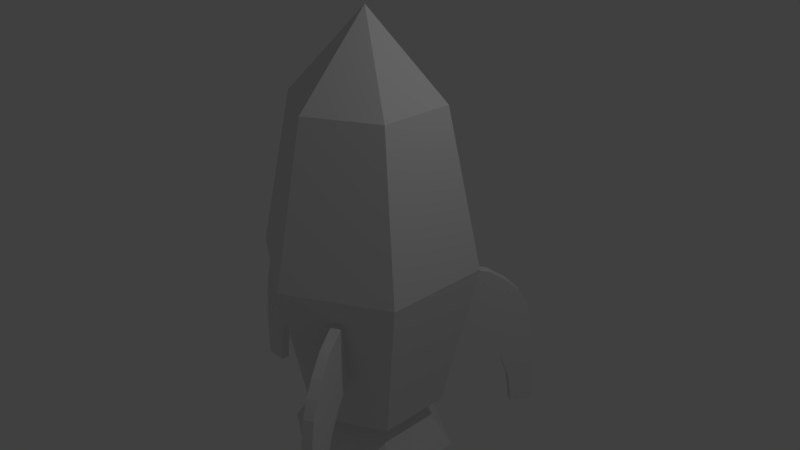 # Source: rocket4.blend  (saved by Blender 2.78.0; exported with 4.5.12 LTS)
import bpy
from mathutils import Matrix  # noqa: F401  (used for matrix-valued properties, if any)

bpy.ops.wm.read_factory_settings(use_empty=True)
scene = bpy.context.scene
scene.name = 'Scene'

# ---- collections
col_collection_1 = bpy.data.collections.new('Collection 1'); scene.collection.children.link(col_collection_1)

# ---- world
world_world = bpy.data.worlds.new('World'); scene.world = world_world
world_world.color = (0.05088, 0.05088, 0.05088)
world_world.use_sun_shadow = False
world_world.sun_shadow_jitter_overblur = 0.0
world_world.cycles.sampling_method = 'MANUAL'

# ---- cameras
cam_camera = bpy.data.cameras.new('Camera')
cam_camera.clip_end = 100.0
cam_camera.lens = 35.0
cam_camera.sensor_width = 32.0
cam_camera.sensor_height = 18.0
cam_camera.ortho_scale = 7.314
cam_camera.dof.focus_distance = 0.0
cam_camera.dof.aperture_fstop = 128.0

# ---- lights
light_lamp = bpy.data.lights.new('Lamp', 'POINT')
light_lamp.transmission_factor = 0.0
light_lamp.cutoff_distance = 30.0
light_lamp.energy = 100.0
light_lamp.shadow_buffer_clip_start = 1.001
light_lamp.shadow_soft_size = 0.1
light_lamp.shadow_maximum_resolution = 0.006
light_lamp.use_absolute_resolution = True

# ---- meshes
me_cube_002 = bpy.data.meshes.new('Cube.002')
me_cube_002.from_pydata([(-0.06488, -3.034, -6.389), (-0.06488, -2.658, -4.355), (-0.06488, -2.633, -6.389), (0.06488, -3.034, -6.389), (0.06488, -2.658, -4.355), (0.06488, -2.633, -6.389), (-0.06488, -3.034, -6.189), (-0.06488, -2.617, -6.189), (0.06488, -2.617, -6.189), (0.06488, -3.034, -6.189), (-0.06488, -3.034, -5.897), (-0.06488, -2.565, -5.897), (0.06488, -2.565, -5.897), (0.06488, -3.034, -5.897), (-0.06488, -3.025, -5.571), (-0.06488, -2.424, -5.571), (0.06488, -2.424, -5.571), (0.06488, -3.025, -5.571), (-0.06488, -2.953, -5.02), (-0.06488, -1.858, -5.02), (0.06488, -1.858, -5.02), (0.06488, -2.953, -5.02), (-0.06488, -2.824, -4.579), (-0.06488, -1.161, -4.828), (0.06488, -1.161, -4.828), (0.06488, -2.824, -4.579), (-0.06488, -1.512, -4.867), (0.06488, -1.512, -4.867), (0.06488, -2.908, -4.822), (-0.06488, -2.908, -4.822), (-0.06488, -2.185, -5.265), (0.06488, -2.185, -5.265), (0.06488, -2.994, -5.279), (-0.06488, -2.994, -5.279), (-0.06488, -2.439, -4.17), (0.06488, -2.439, -4.17), (-0.06488, -2.098, -3.975), (0.06488, -2.098, -3.975), (-0.06488, -1.652, -3.877), (-0.06488, -1.151, -3.842), (0.06488, -1.151, -3.842), (0.06488, -1.652, -3.877)], [], [(25, 4, 1, 22), (2, 5, 3, 0), (3, 9, 6, 0), (2, 7, 8, 5), (9, 13, 10, 6), (7, 11, 12, 8), (13, 17, 14, 10), (11, 15, 16, 12), (32, 21, 18, 33), (30, 19, 20, 31), (28, 25, 22, 29), (26, 23, 24, 27), (19, 26, 27, 20), (21, 28, 29, 18), (15, 30, 31, 16), (24, 40, 41, 37, 35, 4, 25, 28, 21, 32, 17, 13, 9, 3, 5, 8, 12, 16, 31, 20, 27), (17, 32, 33, 14), (1, 4, 35, 34), (1, 34, 36, 38, 39, 23, 26, 19, 30, 15, 11, 7, 2, 0, 6, 10, 14, 33, 18, 29, 22), (34, 35, 37, 36), (23, 39, 40, 24), (40, 39, 38, 41), (36, 37, 41, 38)])
me_cube_002.use_remesh_preserve_volume = False
me_cube_002.use_remesh_preserve_attributes = False
me_cube_002.use_mirror_vertex_groups = False
me_cube_002.update()
me_cube_001 = bpy.data.meshes.new('Cube.001')
me_cube_001.from_pydata([(-0.06488, -3.034, -6.389), (-0.06488, -2.658, -4.355), (-0.06488, -2.633, -6.389), (0.06488, -3.034, -6.389), (0.06488, -2.658, -4.355), (0.06488, -2.633, -6.389), (-0.06488, -3.034, -6.189), (-0.06488, -2.617, -6.189), (0.06488, -2.617, -6.189), (0.06488, -3.034, -6.189), (-0.06488, -3.034, -5.897), (-0.06488, -2.565, -5.897), (0.06488, -2.565, -5.897), (0.06488, -3.034, -5.897), (-0.06488, -3.025, -5.571), (-0.06488, -2.424, -5.571), (0.06488, -2.424, -5.571), (0.06488, -3.025, -5.571), (-0.06488, -2.953, -5.02), (-0.06488, -1.858, -5.02), (0.06488, -1.858, -5.02), (0.06488, -2.953, -5.02), (-0.06488, -2.824, -4.579), (-0.06488, -1.161, -4.828), (0.06488, -1.161, -4.828), (0.06488, -2.824, -4.579), (-0.06488, -1.512, -4.867), (0.06488, -1.512, -4.867), (0.06488, -2.908, -4.822), (-0.06488, -2.908, -4.822), (-0.06488, -2.185, -5.265), (0.06488, -2.185, -5.265), (0.06488, -2.994, -5.279), (-0.06488, -2.994, -5.279), (-0.06488, -2.439, -4.17), (0.06488, -2.439, -4.17), (-0.06488, -2.098, -3.975), (0.06488, -2.098, -3.975), (-0.06488, -1.652, -3.877), (-0.06488, -1.151, -3.842), (0.06488, -1.151, -3.842), (0.06488, -1.652, -3.877)], [], [(25, 4, 1, 22), (2, 5, 3, 0), (3, 9, 6, 0), (2, 7, 8, 5), (9, 13, 10, 6), (7, 11, 12, 8), (13, 17, 14, 10), (11, 15, 16, 12), (32, 21, 18, 33), (30, 19, 20, 31), (28, 25, 22, 29), (26, 23, 24, 27), (19, 26, 27, 20), (21, 28, 29, 18), (15, 30, 31, 16), (24, 40, 41, 37, 35, 4, 25, 28, 21, 32, 17, 13, 9, 3, 5, 8, 12, 16, 31, 20, 27), (17, 32, 33, 14), (1, 4, 35, 34), (1, 34, 36, 38, 39, 23, 26, 19, 30, 15, 11, 7, 2, 0, 6, 10, 14, 33, 18, 29, 22), (34, 35, 37, 36), (23, 39, 40, 24), (40, 39, 38, 41), (36, 37, 41, 38)])
me_cube_001.use_remesh_preserve_volume = False
me_cube_001.use_remesh_preserve_attributes = False
me_cube_001.use_mirror_vertex_groups = False
me_cube_001.update()
me_cube = bpy.data.meshes.new('Cube')
me_cube.from_pydata([(-0.06488, -3.034, -6.389), (-0.06488, -2.658, -4.355), (-0.06488, -2.633, -6.389), (0.06488, -3.034, -6.389), (0.06488, -2.658, -4.355), (0.06488, -2.633, -6.389), (-0.06488, -3.034, -6.189), (-0.06488, -2.617, -6.189), (0.06488, -2.617, -6.189), (0.06488, -3.034, -6.189), (-0.06488, -3.034, -5.897), (-0.06488, -2.565, -5.897), (0.06488, -2.565, -5.897), (0.06488, -3.034, -5.897), (-0.06488, -3.025, -5.571), (-0.06488, -2.424, -5.571), (0.06488, -2.424, -5.571), (0.06488, -3.025, -5.571), (-0.06488, -2.953, -5.02), (-0.06488, -1.858, -5.02), (0.06488, -1.858, -5.02), (0.06488, -2.953, -5.02), (-0.06488, -2.824, -4.579), (-0.06488, -1.161, -4.828), (0.06488, -1.161, -4.828), (0.06488, -2.824, -4.579), (-0.06488, -1.512, -4.867), (0.06488, -1.512, -4.867), (0.06488, -2.908, -4.822), (-0.06488, -2.908, -4.822), (-0.06488, -2.185, -5.265), (0.06488, -2.185, -5.265), (0.06488, -2.994, -5.279), (-0.06488, -2.994, -5.279), (-0.06488, -2.439, -4.17), (0.06488, -2.439, -4.17), (-0.06488, -2.098, -3.975), (0.06488, -2.098, -3.975), (-0.06488, -1.652, -3.877), (-0.06488, -1.151, -3.842), (0.06488, -1.151, -3.842), (0.06488, -1.652, -3.877)], [], [(25, 4, 1, 22), (2, 5, 3, 0), (3, 9, 6, 0), (2, 7, 8, 5), (9, 13, 10, 6), (7, 11, 12, 8), (13, 17, 14, 10), (11, 15, 16, 12), (32, 21, 18, 33), (30, 19, 20, 31), (28, 25, 22, 29), (26, 23, 24, 27), (19, 26, 27, 20), (21, 28, 29, 18), (15, 30, 31, 16), (24, 40, 41, 37, 35, 4, 25, 28, 21, 32, 17, 13, 9, 3, 5, 8, 12, 16, 31, 20, 27), (17, 32, 33, 14), (1, 4, 35, 34), (1, 34, 36, 38, 39, 23, 26, 19, 30, 15, 11, 7, 2, 0, 6, 10, 14, 33, 18, 29, 22), (34, 35, 37, 36), (23, 39, 40, 24), (40, 39, 38, 41), (36, 37, 41, 38)])
me_cube.use_remesh_preserve_volume = False
me_cube.use_remesh_preserve_attributes = False
me_cube.use_mirror_vertex_groups = False
me_cube.update()
me_cylinder = bpy.data.meshes.new('Cylinder')
me_cylinder.from_pydata([(0.0, 1.0, -2.082), (0.0, 1.0, 2.1), (0.866, 0.5, -2.082), (0.866, 0.5, 2.1), (0.866, -0.5, -2.082), (0.866, -0.5, 2.1), (-8.742e-08, -1.0, -2.082), (-8.742e-08, -1.0, 2.1), (-0.866, -0.5, -2.082), (-0.866, -0.5, 2.1), (-0.866, 0.5, -2.082), (-0.866, 0.5, 2.1), (1.13e-08, 1.451, 0.0), (1.257, 0.7257, 0.0), (1.257, -0.7257, 0.0), (-1.156e-07, -1.451, 0.0), (-1.257, -0.7257, 0.0), (-1.257, 0.7257, 0.0), (0.0, -9.934e-09, 3.192), (-7.008e-09, 0.6473, -2.082), (0.5606, 0.3236, -2.082), (0.5606, -0.3236, -2.082), (-6.359e-08, -0.6473, -2.082), (-0.5606, -0.3236, -2.082), (-0.5606, 0.3236, -2.082), (1.459e-07, 1.158, -2.835), (1.003, 0.5791, -2.835), (1.003, -0.5791, -2.835), (4.469e-08, -1.158, -2.835), (-1.003, -0.5791, -2.835), (-1.003, 0.5791, -2.835), (1.179, 0.4354, -0.4164), (0.9442, 0.3, -1.665), (0.9442, -0.3, -1.665), (1.179, -0.4354, -0.4164)], [], [(12, 1, 3, 13), (13, 3, 5, 14), (14, 5, 7, 15), (15, 7, 9, 16), (21, 22, 28, 27), (16, 9, 11, 17), (17, 11, 1, 12), (10, 0, 19, 24), (10, 17, 12, 0), (8, 16, 17, 10), (6, 15, 16, 8), (4, 14, 15, 6), (2, 13, 31, 32), (0, 12, 13, 2), (3, 1, 18), (1, 11, 18), (11, 9, 18), (9, 7, 18), (7, 5, 18), (5, 3, 18), (6, 8, 23, 22), (2, 4, 21, 20), (8, 10, 24, 23), (0, 2, 20, 19), (4, 6, 22, 21), (25, 26, 27, 28, 29, 30), (19, 20, 26, 25), (24, 19, 25, 30), (22, 23, 29, 28), (20, 21, 27, 26), (23, 24, 30, 29), (32, 31, 34, 33), (14, 4, 33, 34), (13, 14, 34, 31), (4, 2, 32, 33)])
me_cylinder.use_remesh_preserve_volume = False
me_cylinder.use_remesh_preserve_attributes = False
me_cylinder.use_mirror_vertex_groups = False
me_cylinder.update()

# ---- objects
ob_cube_002 = bpy.data.objects.new('Cube.002', me_cube_002)
ob_cube_001 = bpy.data.objects.new('Cube.001', me_cube_001)
ob_cube = bpy.data.objects.new('Cube', me_cube)
ob_cylinder = bpy.data.objects.new('Cylinder', me_cylinder)
ob_lamp = bpy.data.objects.new('Lamp', light_lamp)
ob_camera = bpy.data.objects.new('Camera', cam_camera)

# ---- transforms, parenting, visibility, modifiers, constraints
ob_cube_002.location = (0.0, 0.0, 3.192)
ob_cube_002.rotation_euler = (-3.725e-09, 9.982e-10, -5.76)
ob_cube_002.scale = (1.0, 0.7767, 0.9149)
ob_cube_002.lineart.crease_threshold = 0.0
ob_cube_001.location = (0.0, 0.0, 3.192)
ob_cube_001.rotation_euler = (-3.725e-09, 1.39e-08, -3.665)
ob_cube_001.scale = (1.0, 0.7767, 0.9149)
ob_cube_001.lineart.crease_threshold = 0.0
ob_cube.location = (0.0, 0.0, 3.192)
ob_cube.rotation_euler = (7.451e-09, 7.451e-09, -1.571)
ob_cube.scale = (1.0, 0.7767, 0.9149)
ob_cube.lineart.crease_threshold = 0.0
ob_cylinder.location = (0.0, 0.0, 0.0)
ob_cylinder.lineart.crease_threshold = 0.0
ob_lamp.location = (4.076, 1.005, 5.904)
ob_lamp.rotation_euler = (0.6503, 0.05522, 1.866)
ob_lamp.lock_rotations_4d = False
ob_lamp.empty_display_type = 'ARROWS'
ob_lamp.color = (0.0, 0.0, 0.0, 0.0)
ob_lamp.lineart.crease_threshold = 0.0
ob_camera.location = (7.481, -6.508, 5.344)
ob_camera.rotation_euler = (1.109, 0.0, 0.8149)
ob_camera.lock_rotations_4d = False
ob_camera.empty_display_type = 'ARROWS'
ob_camera.color = (0.0, 0.0, 0.0, 0.0)
ob_camera.display_type = 'WIRE'
ob_camera.lineart.crease_threshold = 0.0

# ---- collection membership
col_collection_1.objects.link(ob_cube_002)
col_collection_1.objects.link(ob_cube_001)
col_collection_1.objects.link(ob_cube)
col_collection_1.objects.link(ob_cylinder)
col_collection_1.objects.link(ob_lamp)
col_collection_1.objects.link(ob_camera)

# ---- scene / render settings (as saved in the file)
scene.camera = ob_camera
scene.frame_start = 1; scene.frame_end = 250; scene.frame_set(1)
scene.render.engine = 'BLENDER_EEVEE_NEXT'
scene.render.resolution_percentage = 50
scene.render.dither_intensity = 0.0
scene.cycles.use_denoising = False
scene.cycles.samples = 128
scene.cycles.sampling_pattern = 'TABULATED_SOBOL'
scene.cycles.light_sampling_threshold = 0.0
scene.cycles.use_adaptive_sampling = False
scene.cycles.use_light_tree = False
scene.cycles.blur_glossy = 0.0
scene.cycles.sample_clamp_indirect = 0.0
scene.view_settings.view_transform = 'Standard'
bpy.context.view_layer.update()
